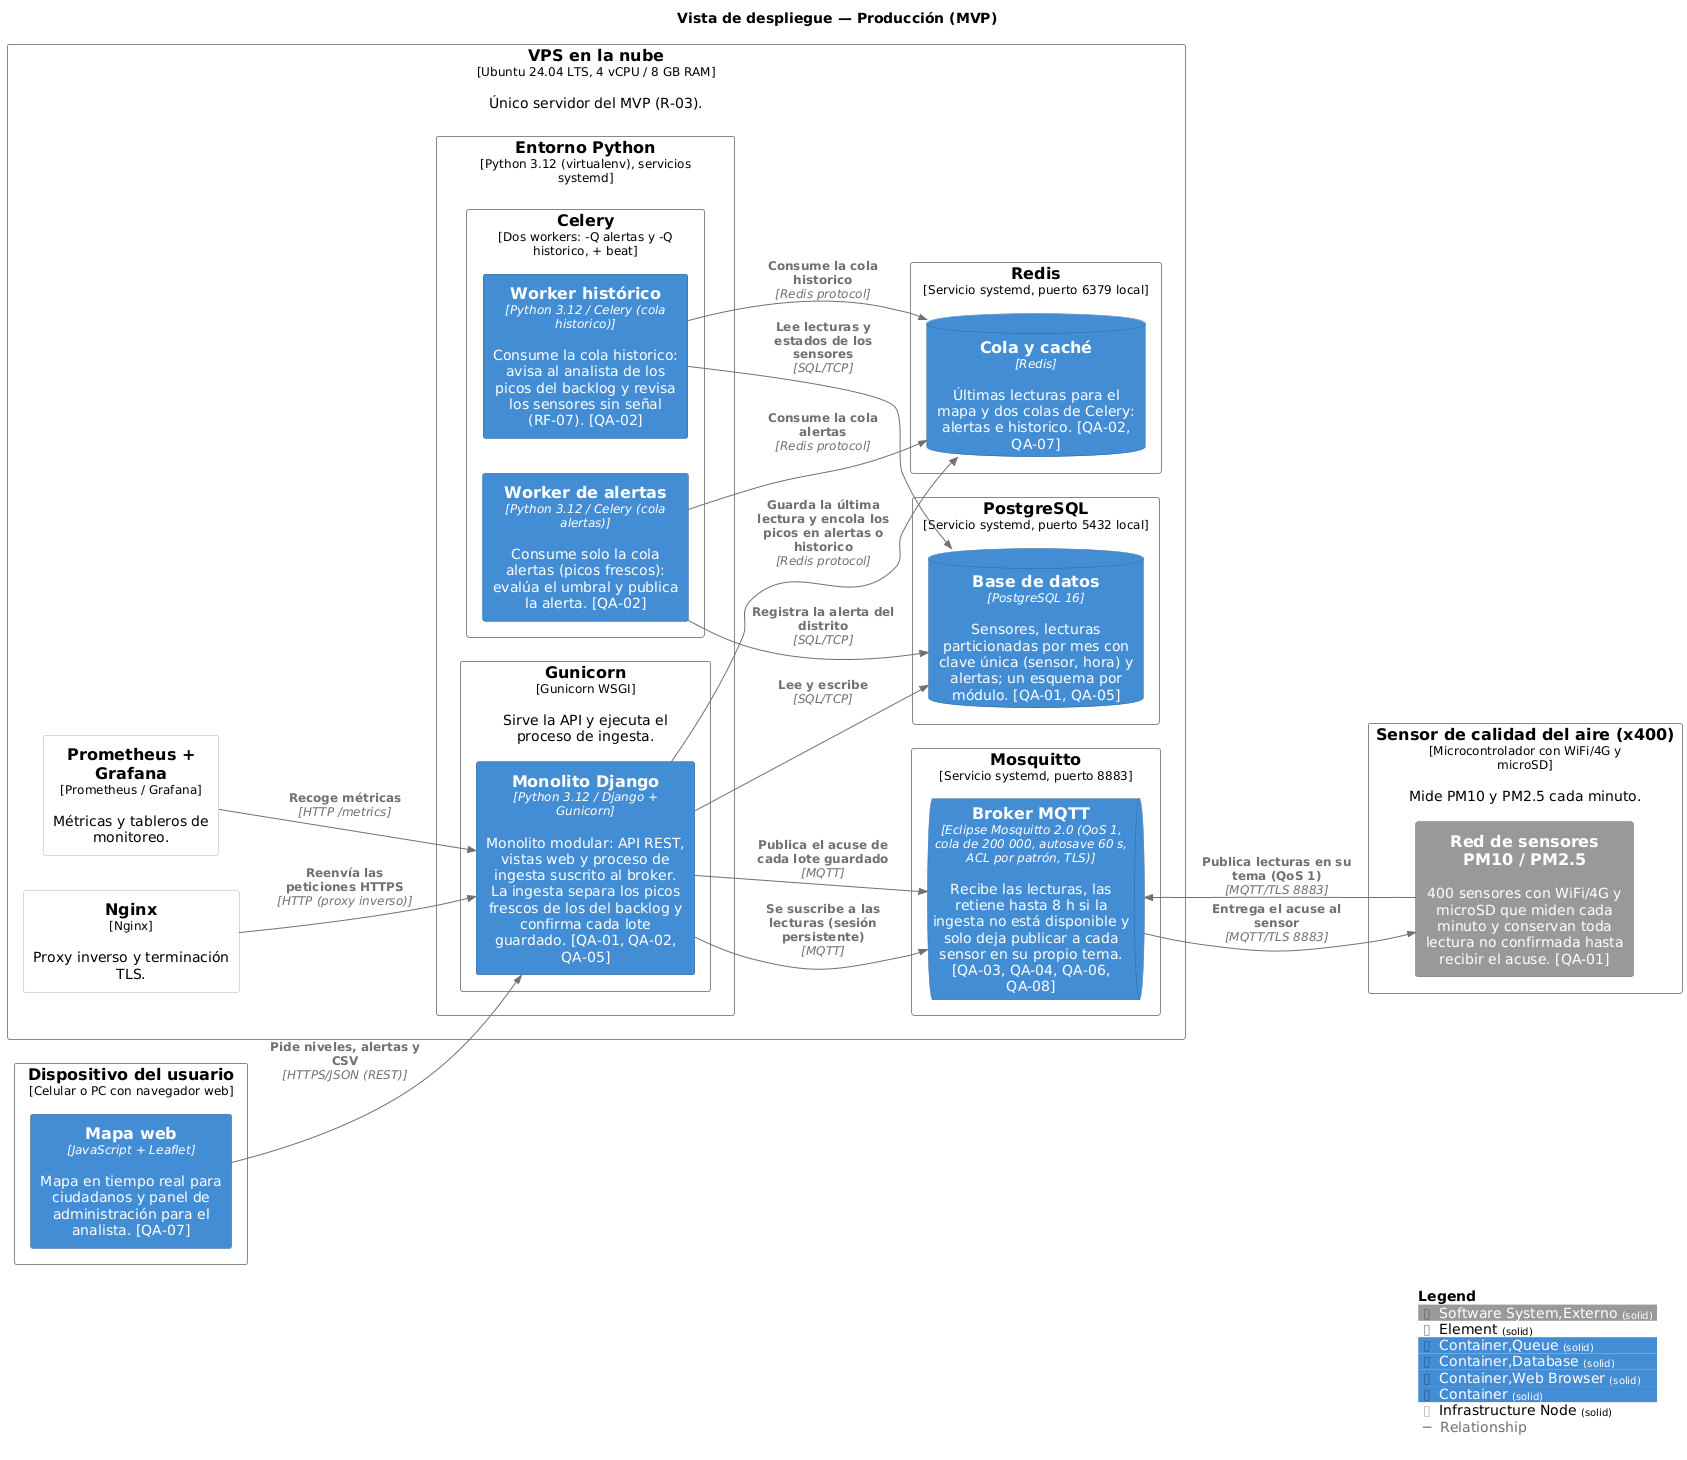

The diagram above was rendered by PlantUML. Its source (embedded in the PNG):
@startuml
set separator none
title Vista de despliegue — Producción (MVP)

left to right direction

!include <C4/C4>
!include <C4/C4_Context>
!include <C4/C4_Container>
!include <C4/C4_Deployment>

AddElementTag("Software System,Externo", $bgColor="#999999", $borderColor="#6b6b6b", $fontColor="#ffffff", $sprite="", $shadowing="", $borderStyle="solid")
AddElementTag("Element", $bgColor="#ffffff", $borderColor="#888888", $fontColor="#000000", $sprite="", $shadowing="", $borderStyle="solid")
AddElementTag("Container,Queue", $bgColor="#438dd5", $borderColor="#2e6295", $fontColor="#ffffff", $sprite="", $shadowing="", $borderStyle="solid")
AddElementTag("Container,Database", $bgColor="#438dd5", $borderColor="#2e6295", $fontColor="#ffffff", $sprite="", $shadowing="", $borderStyle="solid")
AddElementTag("Container,Web Browser", $bgColor="#438dd5", $borderColor="#2e6295", $fontColor="#ffffff", $sprite="", $shadowing="", $borderStyle="solid")
AddElementTag("Container", $bgColor="#438dd5", $borderColor="#2e6295", $fontColor="#ffffff", $sprite="", $shadowing="", $borderStyle="solid")
AddElementTag("Infrastructure Node", $bgColor="#ffffff", $borderColor="#b2b2b2", $fontColor="#000000", $sprite="", $shadowing="", $borderStyle="solid")

AddRelTag("Relationship", $textColor="#707070", $lineColor="#707070", $lineStyle = "")

Deployment_Node(Producción.Sensordecalidaddelairex400, "Sensor de calidad del aire (x400)", $type="Microcontrolador con WiFi/4G y microSD", $descr="Mide PM10 y PM2.5 cada minuto.", $tags="Element", $link="") {
  System(Producción.Sensordecalidaddelairex400.ReddesensoresPM10PM25_1, "Red de sensores PM10 / PM2.5", $descr="400 sensores con WiFi/4G y microSD que miden cada minuto y conservan toda lectura no confirmada hasta recibir el acuse. [QA-01]", $tags="Software System,Externo", $link="")
}

Deployment_Node(Producción.Dispositivodelusuario, "Dispositivo del usuario", $type="Celular o PC con navegador web", $descr="", $tags="Element", $link="") {
  Container(Producción.Dispositivodelusuario.Mapaweb_1, "Mapa web", $techn="JavaScript + Leaflet", $descr="Mapa en tiempo real para ciudadanos y panel de administración para el analista. [QA-07]", $tags="Container,Web Browser", $link="")
}

Deployment_Node(Producción.VPSenlanube, "VPS en la nube", $type="Ubuntu 24.04 LTS, 4 vCPU / 8 GB RAM", $descr="Único servidor del MVP (R-03).", $tags="Element", $link="") {
  Deployment_Node(Producción.VPSenlanube.Nginx, "Nginx", $type="Nginx", $descr="Proxy inverso y terminación TLS.", $tags="Infrastructure Node", $link="")
  Deployment_Node(Producción.VPSenlanube.PrometheusGrafana, "Prometheus + Grafana", $type="Prometheus / Grafana", $descr="Métricas y tableros de monitoreo.", $tags="Infrastructure Node", $link="")
  Deployment_Node(Producción.VPSenlanube.EntornoPython, "Entorno Python", $type="Python 3.12 (virtualenv), servicios systemd", $descr="", $tags="Element", $link="") {
    Deployment_Node(Producción.VPSenlanube.EntornoPython.Gunicorn, "Gunicorn", $type="Gunicorn WSGI", $descr="Sirve la API y ejecuta el proceso de ingesta.", $tags="Element", $link="") {
      Container(Producción.VPSenlanube.EntornoPython.Gunicorn.MonolitoDjango_1, "Monolito Django", $techn="Python 3.12 / Django + Gunicorn", $descr="Monolito modular: API REST, vistas web y proceso de ingesta suscrito al broker. La ingesta separa los picos frescos de los del backlog y confirma cada lote guardado. [QA-01, QA-02, QA-05]", $tags="Container", $link="")
    }

    Deployment_Node(Producción.VPSenlanube.EntornoPython.Celery, "Celery", $type="Dos workers: -Q alertas y -Q historico, + beat", $descr="", $tags="Element", $link="") {
      Container(Producción.VPSenlanube.EntornoPython.Celery.Workerdealertas_1, "Worker de alertas", $techn="Python 3.12 / Celery (cola alertas)", $descr="Consume solo la cola alertas (picos frescos): evalúa el umbral y publica la alerta. [QA-02]", $tags="Container", $link="")
      Container(Producción.VPSenlanube.EntornoPython.Celery.Workerhistórico_1, "Worker histórico", $techn="Python 3.12 / Celery (cola historico)", $descr="Consume la cola historico: avisa al analista de los picos del backlog y revisa los sensores sin señal (RF-07). [QA-02]", $tags="Container", $link="")
    }

  }

  Deployment_Node(Producción.VPSenlanube.Mosquitto, "Mosquitto", $type="Servicio systemd, puerto 8883", $descr="", $tags="Element", $link="") {
    ContainerQueue(Producción.VPSenlanube.Mosquitto.BrokerMQTT_1, "Broker MQTT", $techn="Eclipse Mosquitto 2.0 (QoS 1, cola de 200 000, autosave 60 s, ACL por patrón, TLS)", $descr="Recibe las lecturas, las retiene hasta 8 h si la ingesta no está disponible y solo deja publicar a cada sensor en su propio tema. [QA-03, QA-04, QA-06, QA-08]", $tags="Container,Queue", $link="")
  }

  Deployment_Node(Producción.VPSenlanube.PostgreSQL, "PostgreSQL", $type="Servicio systemd, puerto 5432 local", $descr="", $tags="Element", $link="") {
    ContainerDb(Producción.VPSenlanube.PostgreSQL.Basededatos_1, "Base de datos", $techn="PostgreSQL 16", $descr="Sensores, lecturas particionadas por mes con clave única (sensor, hora) y alertas; un esquema por módulo. [QA-01, QA-05]", $tags="Container,Database", $link="")
  }

  Deployment_Node(Producción.VPSenlanube.Redis, "Redis", $type="Servicio systemd, puerto 6379 local", $descr="", $tags="Element", $link="") {
    ContainerDb(Producción.VPSenlanube.Redis.Colaycaché_1, "Cola y caché", $techn="Redis", $descr="Últimas lecturas para el mapa y dos colas de Celery: alertas e historico. [QA-02, QA-07]", $tags="Container,Database", $link="")
  }

}

Rel(Producción.Dispositivodelusuario.Mapaweb_1, Producción.VPSenlanube.EntornoPython.Gunicorn.MonolitoDjango_1, "Pide niveles, alertas y CSV", $techn="HTTPS/JSON (REST)", $tags="Relationship", $link="")
Rel(Producción.VPSenlanube.Mosquitto.BrokerMQTT_1, Producción.Sensordecalidaddelairex400.ReddesensoresPM10PM25_1, "Entrega el acuse al sensor", $techn="MQTT/TLS 8883", $tags="Relationship", $link="")
Rel(Producción.Sensordecalidaddelairex400.ReddesensoresPM10PM25_1, Producción.VPSenlanube.Mosquitto.BrokerMQTT_1, "Publica lecturas en su tema (QoS 1)", $techn="MQTT/TLS 8883", $tags="Relationship", $link="")
Rel(Producción.VPSenlanube.EntornoPython.Gunicorn.MonolitoDjango_1, Producción.VPSenlanube.Mosquitto.BrokerMQTT_1, "Se suscribe a las lecturas (sesión persistente)", $techn="MQTT", $tags="Relationship", $link="")
Rel(Producción.VPSenlanube.EntornoPython.Gunicorn.MonolitoDjango_1, Producción.VPSenlanube.Mosquitto.BrokerMQTT_1, "Publica el acuse de cada lote guardado", $techn="MQTT", $tags="Relationship", $link="")
Rel(Producción.VPSenlanube.EntornoPython.Gunicorn.MonolitoDjango_1, Producción.VPSenlanube.PostgreSQL.Basededatos_1, "Lee y escribe", $techn="SQL/TCP", $tags="Relationship", $link="")
Rel(Producción.VPSenlanube.EntornoPython.Celery.Workerdealertas_1, Producción.VPSenlanube.PostgreSQL.Basededatos_1, "Registra la alerta del distrito", $techn="SQL/TCP", $tags="Relationship", $link="")
Rel(Producción.VPSenlanube.EntornoPython.Celery.Workerhistórico_1, Producción.VPSenlanube.PostgreSQL.Basededatos_1, "Lee lecturas y estados de los sensores", $techn="SQL/TCP", $tags="Relationship", $link="")
Rel(Producción.VPSenlanube.EntornoPython.Gunicorn.MonolitoDjango_1, Producción.VPSenlanube.Redis.Colaycaché_1, "Guarda la última lectura y encola los picos en alertas o historico", $techn="Redis protocol", $tags="Relationship", $link="")
Rel(Producción.VPSenlanube.EntornoPython.Celery.Workerdealertas_1, Producción.VPSenlanube.Redis.Colaycaché_1, "Consume la cola alertas", $techn="Redis protocol", $tags="Relationship", $link="")
Rel(Producción.VPSenlanube.EntornoPython.Celery.Workerhistórico_1, Producción.VPSenlanube.Redis.Colaycaché_1, "Consume la cola historico", $techn="Redis protocol", $tags="Relationship", $link="")
Rel(Producción.VPSenlanube.Nginx, Producción.VPSenlanube.EntornoPython.Gunicorn.MonolitoDjango_1, "Reenvía las peticiones HTTPS", $techn="HTTP (proxy inverso)", $tags="Relationship", $link="")
Rel(Producción.VPSenlanube.PrometheusGrafana, Producción.VPSenlanube.EntornoPython.Gunicorn.MonolitoDjango_1, "Recoge métricas", $techn="HTTP /metrics", $tags="Relationship", $link="")

SHOW_LEGEND(true)
@enduml